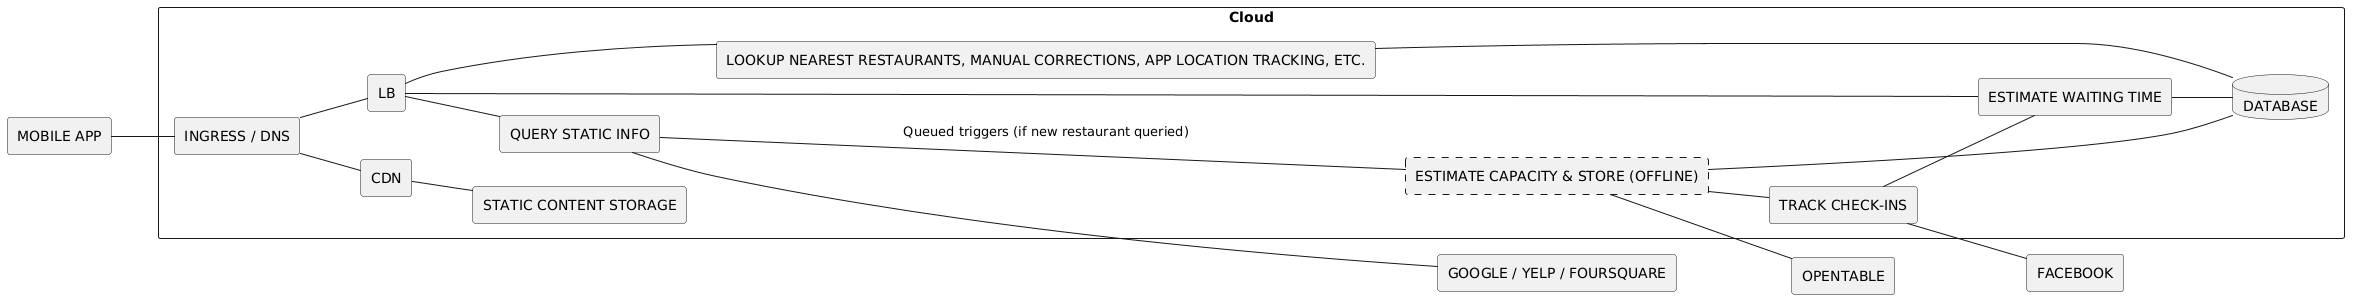

The diagram above was rendered by PlantUML. Its source (embedded in the PNG):
@startuml revised-persistent-cache
left to right direction

rectangle "MOBILE APP" as APP

rectangle "Cloud" as CLOUD {
    rectangle "INGRESS / DNS" as INGRESS
    rectangle "STATIC CONTENT STORAGE" as STATIC
    rectangle "CDN" as CDN
    rectangle "LB" as LB
    database "DATABASE" as DB
    rectangle "QUERY STATIC INFO" as QUERY
    rectangle "ESTIMATE CAPACITY & STORE (OFFLINE)" as CAPACITY #line.dashed
    rectangle "TRACK CHECK-INS" as CHECKINS
    rectangle "ESTIMATE WAITING TIME" as WAITING
    rectangle "LOOKUP NEAREST RESTAURANTS, MANUAL CORRECTIONS, APP LOCATION TRACKING, ETC." as LOOKUP

    INGRESS -- LB
    LB -- QUERY
    LB -- WAITING
    LB -- LOOKUP
    QUERY -- CAPACITY : Queued triggers (if new restaurant queried)
    CAPACITY -- CHECKINS
    CAPACITY -- DB
    CHECKINS -- WAITING
    WAITING -- DB
    LOOKUP -- DB
    INGRESS -- CDN
    CDN -- STATIC
}

rectangle "GOOGLE / YELP / FOURSQUARE" as GYF
rectangle "OPENTABLE" as OPENTABLE
rectangle "FACEBOOK" as FACEBOOK

APP -- INGRESS
QUERY -- GYF
CAPACITY -- OPENTABLE
CHECKINS -- FACEBOOK

@enduml